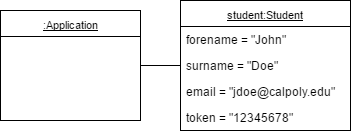

The diagram above was exported from draw.io. Its source (the exported page's mxGraphModel, read from the mxfile embedded in the PNG):
<mxGraphModel dx="563" dy="679" grid="1" gridSize="10" guides="1" tooltips="1" connect="1" arrows="1" fold="1" page="1" pageScale="1" pageWidth="850" pageHeight="1100" background="#ffffff" math="0" shadow="0">
  <root>
    <mxCell id="0" />
    <mxCell id="1" parent="0" />
    <mxCell id="36901b694dad0f0e-9" style="edgeStyle=orthogonalEdgeStyle;rounded=1;html=1;exitX=1;exitY=0.5;entryX=0;entryY=0.5;startArrow=none;startFill=0;endArrow=none;endFill=0;jettySize=auto;orthogonalLoop=1;strokeColor=#000000;fontSize=11;align=center;" edge="1" parent="1" source="36901b694dad0f0e-1" target="36901b694dad0f0e-5">
      <mxGeometry relative="1" as="geometry" />
    </mxCell>
    <mxCell id="36901b694dad0f0e-1" value="&lt;u&gt;:Application&lt;/u&gt;" style="swimlane;html=1;fontStyle=0;childLayout=stackLayout;horizontal=1;startSize=26;fillColor=none;horizontalStack=0;resizeParent=1;resizeLast=0;collapsible=1;marginBottom=0;swimlaneFillColor=#ffffff;strokeColor=#000000;strokeWidth=1;fontSize=11;align=center;" vertex="1" parent="1">
      <mxGeometry x="100" y="140" width="140" height="110" as="geometry" />
    </mxCell>
    <mxCell id="36901b694dad0f0e-5" value="&lt;u&gt;student:Student&lt;/u&gt;" style="swimlane;html=1;fontStyle=0;childLayout=stackLayout;horizontal=1;startSize=26;fillColor=none;horizontalStack=0;resizeParent=1;resizeLast=0;collapsible=1;marginBottom=0;swimlaneFillColor=#ffffff;strokeColor=#000000;strokeWidth=1;fontSize=11;align=center;" vertex="1" parent="1">
      <mxGeometry x="280" y="130" width="170" height="130" as="geometry" />
    </mxCell>
    <mxCell id="36901b694dad0f0e-6" value="forename = &quot;John&quot;" style="text;html=1;strokeColor=none;fillColor=none;align=left;verticalAlign=top;spacingLeft=4;spacingRight=4;whiteSpace=wrap;overflow=hidden;rotatable=0;points=[[0,0.5],[1,0.5]];portConstraint=eastwest;" vertex="1" parent="36901b694dad0f0e-5">
      <mxGeometry y="26" width="170" height="26" as="geometry" />
    </mxCell>
    <mxCell id="36901b694dad0f0e-13" value="surname = &quot;Doe&quot;" style="text;html=1;strokeColor=none;fillColor=none;align=left;verticalAlign=top;spacingLeft=4;spacingRight=4;whiteSpace=wrap;overflow=hidden;rotatable=0;points=[[0,0.5],[1,0.5]];portConstraint=eastwest;" vertex="1" parent="36901b694dad0f0e-5">
      <mxGeometry y="52" width="170" height="26" as="geometry" />
    </mxCell>
    <mxCell id="36901b694dad0f0e-14" value="email = &quot;jdoe@calpoly.edu&quot;" style="text;html=1;strokeColor=none;fillColor=none;align=left;verticalAlign=top;spacingLeft=4;spacingRight=4;whiteSpace=wrap;overflow=hidden;rotatable=0;points=[[0,0.5],[1,0.5]];portConstraint=eastwest;" vertex="1" parent="36901b694dad0f0e-5">
      <mxGeometry y="78" width="170" height="26" as="geometry" />
    </mxCell>
    <mxCell id="36901b694dad0f0e-15" value="token = &quot;12345678&quot;" style="text;html=1;strokeColor=none;fillColor=none;align=left;verticalAlign=top;spacingLeft=4;spacingRight=4;whiteSpace=wrap;overflow=hidden;rotatable=0;points=[[0,0.5],[1,0.5]];portConstraint=eastwest;" vertex="1" parent="36901b694dad0f0e-5">
      <mxGeometry y="104" width="170" height="26" as="geometry" />
    </mxCell>
  </root>
</mxGraphModel>